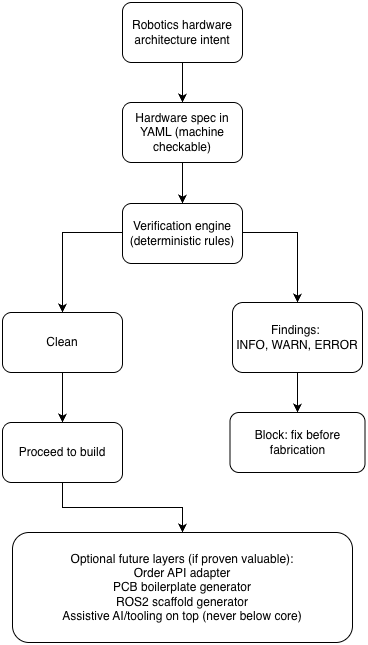

The diagram above was exported from draw.io. Its source (the exported page's mxGraphModel, read from the mxfile embedded in the PNG):
<mxGraphModel dx="814" dy="551" grid="1" gridSize="10" guides="1" tooltips="1" connect="1" arrows="1" fold="1" page="1" pageScale="1" pageWidth="850" pageHeight="1100" math="0" shadow="0">
  <root>
    <mxCell id="0" />
    <mxCell id="1" parent="0" />
    <mxCell id="4UIiX8p-Ht0FYPS0Zen8-11" edge="1" parent="1" source="4UIiX8p-Ht0FYPS0Zen8-2" style="edgeStyle=orthogonalEdgeStyle;rounded=0;orthogonalLoop=1;jettySize=auto;html=1;entryX=0.5;entryY=0;entryDx=0;entryDy=0;" target="4UIiX8p-Ht0FYPS0Zen8-3">
      <mxGeometry relative="1" as="geometry" />
    </mxCell>
    <mxCell id="4UIiX8p-Ht0FYPS0Zen8-2" parent="1" style="rounded=1;whiteSpace=wrap;html=1;" value="&lt;p class=&quot;p1&quot;&gt;Robotics hardware architecture intent&lt;/p&gt;" vertex="1">
      <mxGeometry height="60" width="120" x="310" y="310" as="geometry" />
    </mxCell>
    <mxCell id="4UIiX8p-Ht0FYPS0Zen8-12" edge="1" parent="1" source="4UIiX8p-Ht0FYPS0Zen8-3" style="edgeStyle=orthogonalEdgeStyle;rounded=0;orthogonalLoop=1;jettySize=auto;html=1;entryX=0.5;entryY=0;entryDx=0;entryDy=0;" target="4UIiX8p-Ht0FYPS0Zen8-4">
      <mxGeometry relative="1" as="geometry" />
    </mxCell>
    <mxCell id="4UIiX8p-Ht0FYPS0Zen8-3" parent="1" style="rounded=1;whiteSpace=wrap;html=1;" value="&lt;p class=&quot;p1&quot;&gt;Hardware spec in YAML (machine checkable)&lt;/p&gt;" vertex="1">
      <mxGeometry height="60" width="120" x="310" y="410" as="geometry" />
    </mxCell>
    <mxCell id="4UIiX8p-Ht0FYPS0Zen8-13" edge="1" parent="1" source="4UIiX8p-Ht0FYPS0Zen8-4" style="edgeStyle=orthogonalEdgeStyle;rounded=0;orthogonalLoop=1;jettySize=auto;html=1;entryX=0.5;entryY=0;entryDx=0;entryDy=0;" target="4UIiX8p-Ht0FYPS0Zen8-5">
      <mxGeometry relative="1" as="geometry">
        <Array as="points">
          <mxPoint x="250" y="540" />
        </Array>
      </mxGeometry>
    </mxCell>
    <mxCell id="4UIiX8p-Ht0FYPS0Zen8-15" edge="1" parent="1" source="4UIiX8p-Ht0FYPS0Zen8-4" style="edgeStyle=orthogonalEdgeStyle;rounded=0;orthogonalLoop=1;jettySize=auto;html=1;entryX=0.5;entryY=0;entryDx=0;entryDy=0;" target="4UIiX8p-Ht0FYPS0Zen8-6">
      <mxGeometry relative="1" as="geometry">
        <Array as="points">
          <mxPoint x="485" y="540" />
        </Array>
      </mxGeometry>
    </mxCell>
    <mxCell id="4UIiX8p-Ht0FYPS0Zen8-4" parent="1" style="rounded=1;whiteSpace=wrap;html=1;" value="&lt;span style=&quot;background-color: transparent; color: light-dark(rgb(0, 0, 0), rgb(255, 255, 255));&quot;&gt;Verification engine (deterministic rules)&lt;/span&gt;" vertex="1">
      <mxGeometry height="60" width="120" x="310" y="511" as="geometry" />
    </mxCell>
    <mxCell id="4UIiX8p-Ht0FYPS0Zen8-19" edge="1" parent="1" source="4UIiX8p-Ht0FYPS0Zen8-5" style="edgeStyle=orthogonalEdgeStyle;rounded=0;orthogonalLoop=1;jettySize=auto;html=1;entryX=0.5;entryY=0;entryDx=0;entryDy=0;" target="4UIiX8p-Ht0FYPS0Zen8-7">
      <mxGeometry relative="1" as="geometry" />
    </mxCell>
    <mxCell id="4UIiX8p-Ht0FYPS0Zen8-5" parent="1" style="rounded=1;whiteSpace=wrap;html=1;" value="Clean" vertex="1">
      <mxGeometry height="60" width="120" x="190" y="620" as="geometry" />
    </mxCell>
    <mxCell id="4UIiX8p-Ht0FYPS0Zen8-16" edge="1" parent="1" source="4UIiX8p-Ht0FYPS0Zen8-6" style="edgeStyle=orthogonalEdgeStyle;rounded=0;orthogonalLoop=1;jettySize=auto;html=1;" target="4UIiX8p-Ht0FYPS0Zen8-8">
      <mxGeometry relative="1" as="geometry" />
    </mxCell>
    <mxCell id="4UIiX8p-Ht0FYPS0Zen8-6" parent="1" style="rounded=1;whiteSpace=wrap;html=1;" value="Findings:&amp;nbsp;&lt;div&gt;INFO&lt;span style=&quot;background-color: transparent; color: light-dark(rgb(0, 0, 0), rgb(255, 255, 255));&quot;&gt;, WARN&lt;/span&gt;&lt;span style=&quot;background-color: transparent; color: light-dark(rgb(0, 0, 0), rgb(255, 255, 255));&quot;&gt;, ERROR&lt;/span&gt;&lt;/div&gt;" vertex="1">
      <mxGeometry height="70" width="130" x="420" y="610" as="geometry" />
    </mxCell>
    <mxCell id="4UIiX8p-Ht0FYPS0Zen8-20" edge="1" parent="1" source="4UIiX8p-Ht0FYPS0Zen8-7" style="edgeStyle=orthogonalEdgeStyle;rounded=0;orthogonalLoop=1;jettySize=auto;html=1;entryX=0.5;entryY=0;entryDx=0;entryDy=0;" target="4UIiX8p-Ht0FYPS0Zen8-10">
      <mxGeometry relative="1" as="geometry" />
    </mxCell>
    <mxCell id="4UIiX8p-Ht0FYPS0Zen8-7" parent="1" style="rounded=1;whiteSpace=wrap;html=1;" value="Proceed to build" vertex="1">
      <mxGeometry height="60" width="120" x="190" y="730" as="geometry" />
    </mxCell>
    <mxCell id="4UIiX8p-Ht0FYPS0Zen8-8" parent="1" style="rounded=1;whiteSpace=wrap;html=1;" value="Block: fix before fabrication" vertex="1">
      <mxGeometry height="60" width="135" x="417.5" y="720" as="geometry" />
    </mxCell>
    <mxCell id="4UIiX8p-Ht0FYPS0Zen8-10" parent="1" style="rounded=1;whiteSpace=wrap;html=1;" value="Optional future layers (if proven valuable):&lt;div&gt;&lt;span style=&quot;background-color: transparent; color: light-dark(rgb(0, 0, 0), rgb(255, 255, 255));&quot;&gt;Order API adapter&lt;/span&gt;&lt;/div&gt;&lt;div&gt;&lt;span style=&quot;background-color: transparent; color: light-dark(rgb(0, 0, 0), rgb(255, 255, 255));&quot;&gt;PCB boilerplate generator&lt;/span&gt;&lt;/div&gt;&lt;div&gt;&lt;span style=&quot;background-color: transparent; color: light-dark(rgb(0, 0, 0), rgb(255, 255, 255));&quot;&gt;ROS2 scaffold generator&lt;/span&gt;&lt;/div&gt;&lt;div&gt;&lt;span style=&quot;background-color: transparent; color: light-dark(rgb(0, 0, 0), rgb(255, 255, 255));&quot;&gt;Assistive AI/tooling on top (never below core)&lt;/span&gt;&lt;/div&gt;" vertex="1">
      <mxGeometry height="110" width="340" x="200" y="840" as="geometry" />
    </mxCell>
  </root>
</mxGraphModel>